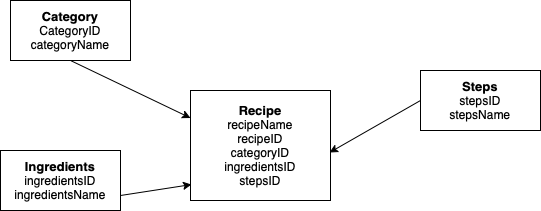

The diagram above was exported from draw.io. Its source (the exported page's mxGraphModel, read from the mxfile embedded in the PNG):
<mxGraphModel dx="540" dy="566" grid="1" gridSize="10" guides="1" tooltips="1" connect="1" arrows="1" fold="1" page="1" pageScale="1" pageWidth="827" pageHeight="1169" math="0" shadow="0">
  <root>
    <mxCell id="0" />
    <mxCell id="1" parent="0" />
    <mxCell id="ZHJXUXy6d9_bl82fIZ4_-1" value="&lt;b&gt;&lt;font style=&quot;font-size: 13px;&quot;&gt;Recipe&lt;/font&gt;&lt;/b&gt;&lt;div&gt;recipeName&lt;/div&gt;&lt;div&gt;recipeID&lt;/div&gt;&lt;div&gt;categoryID&lt;/div&gt;&lt;div&gt;ingredientsID&lt;/div&gt;&lt;div&gt;stepsID&lt;/div&gt;" style="rounded=0;whiteSpace=wrap;html=1;" parent="1" vertex="1">
      <mxGeometry x="280" y="180" width="140" height="110" as="geometry" />
    </mxCell>
    <mxCell id="ZHJXUXy6d9_bl82fIZ4_-2" value="&lt;b&gt;&lt;font style=&quot;font-size: 13px;&quot;&gt;Category&lt;/font&gt;&lt;/b&gt;&lt;div&gt;CategoryID&lt;/div&gt;&lt;div&gt;categoryName&lt;/div&gt;" style="rounded=0;whiteSpace=wrap;html=1;" parent="1" vertex="1">
      <mxGeometry x="100" y="90" width="120" height="60" as="geometry" />
    </mxCell>
    <mxCell id="ZHJXUXy6d9_bl82fIZ4_-4" value="&lt;b&gt;&lt;font style=&quot;font-size: 13px;&quot;&gt;Ingredients&lt;/font&gt;&lt;/b&gt;&lt;div&gt;ingredientsID&lt;/div&gt;&lt;div&gt;ingredientsName&lt;/div&gt;" style="rounded=0;whiteSpace=wrap;html=1;" parent="1" vertex="1">
      <mxGeometry x="90" y="240" width="120" height="60" as="geometry" />
    </mxCell>
    <mxCell id="ZHJXUXy6d9_bl82fIZ4_-5" value="&lt;b&gt;&lt;font style=&quot;font-size: 13px;&quot;&gt;Steps&lt;/font&gt;&lt;/b&gt;&lt;div&gt;stepsID&lt;/div&gt;&lt;div&gt;stepsName&lt;/div&gt;" style="rounded=0;whiteSpace=wrap;html=1;" parent="1" vertex="1">
      <mxGeometry x="510" y="160" width="120" height="60" as="geometry" />
    </mxCell>
    <mxCell id="ZHJXUXy6d9_bl82fIZ4_-6" value="" style="endArrow=classic;html=1;rounded=0;exitX=0;exitY=0.5;exitDx=0;exitDy=0;entryX=0.993;entryY=0.564;entryDx=0;entryDy=0;entryPerimeter=0;" parent="1" source="ZHJXUXy6d9_bl82fIZ4_-5" target="ZHJXUXy6d9_bl82fIZ4_-1" edge="1">
      <mxGeometry width="50" height="50" relative="1" as="geometry">
        <mxPoint x="390" y="320" as="sourcePoint" />
        <mxPoint x="440" y="270" as="targetPoint" />
      </mxGeometry>
    </mxCell>
    <mxCell id="ZHJXUXy6d9_bl82fIZ4_-7" value="" style="endArrow=classic;html=1;rounded=0;exitX=0.5;exitY=1;exitDx=0;exitDy=0;entryX=0;entryY=0.25;entryDx=0;entryDy=0;" parent="1" source="ZHJXUXy6d9_bl82fIZ4_-2" target="ZHJXUXy6d9_bl82fIZ4_-1" edge="1">
      <mxGeometry width="50" height="50" relative="1" as="geometry">
        <mxPoint x="390" y="320" as="sourcePoint" />
        <mxPoint x="440" y="270" as="targetPoint" />
      </mxGeometry>
    </mxCell>
    <mxCell id="ZHJXUXy6d9_bl82fIZ4_-8" value="" style="endArrow=classic;html=1;rounded=0;exitX=1;exitY=0.75;exitDx=0;exitDy=0;entryX=0.007;entryY=0.855;entryDx=0;entryDy=0;entryPerimeter=0;" parent="1" source="ZHJXUXy6d9_bl82fIZ4_-4" target="ZHJXUXy6d9_bl82fIZ4_-1" edge="1">
      <mxGeometry width="50" height="50" relative="1" as="geometry">
        <mxPoint x="390" y="320" as="sourcePoint" />
        <mxPoint x="270" y="280" as="targetPoint" />
      </mxGeometry>
    </mxCell>
  </root>
</mxGraphModel>